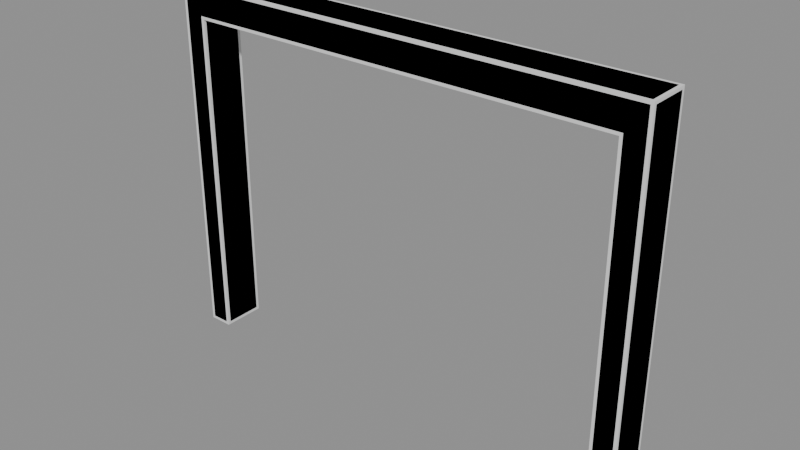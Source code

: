 # Source: BH_Storefront_Frame.blend  (saved by Blender 5.2.44; exported with 4.5.12 LTS)
import bpy
from mathutils import Matrix  # noqa: F401  (used for matrix-valued properties, if any)

bpy.ops.wm.read_factory_settings(use_empty=True)
scene = bpy.context.scene
scene.name = 'Scene'

# ---- materials (node trees are filled in below, after node groups)
mat_bh_concrete_light = bpy.data.materials.new('BH_Concrete_Light')
mat_bh_concrete_light.diffuse_color = (0.4735, 0.4793, 0.4508, 1.0)

# ---- material node trees
mat_bh_concrete_light.use_nodes = True; mat_bh_concrete_light.node_tree.nodes.clear()
_N = mat_bh_concrete_light.node_tree.nodes; _L = mat_bh_concrete_light.node_tree.links
n0 = _N.new('ShaderNodeBsdfPrincipled'); n0.name = 'Principled BSDF'; n0.location = (-200, 100)
n0.inputs[0].default_value = (0.4735, 0.4793, 0.4508, 1.0)
n0.inputs[2].default_value = 0.9
n0.inputs[10].default_value = 0.005
n1 = _N.new('ShaderNodeOutputMaterial'); n1.name = 'Material Output'; n1.location = (200, 100)
_L.new(n0.outputs[0], n1.inputs[0])
n1.is_active_output = True

# ---- meshes
me_bh_storefront_frame_rendermesh = bpy.data.meshes.new('BH_Storefront_Frame_RenderMesh')
me_bh_storefront_frame_rendermesh.from_pydata([(-1.976, -0.156, 0.0), (-1.976, -0.18, 0.024), (-2.0, -0.156, 0.024), (-1.976, -0.18, 2.976), (-1.976, -0.156, 3.0), (-2.0, -0.156, 2.976), (-1.976, 0.156, 0.0), (-2.0, 0.156, 0.024), (-1.976, 0.18, 0.024), (-1.976, 0.156, 3.0), (-1.976, 0.18, 2.976), (-2.0, 0.156, 2.976), (-1.824, -0.156, 0.0), (-1.8, -0.156, 0.024), (-1.824, -0.18, 0.024), (-1.824, -0.156, 3.0), (-1.824, -0.18, 2.976), (-1.8, -0.156, 2.976), (-1.824, 0.156, 0.0), (-1.824, 0.18, 0.024), (-1.8, 0.156, 0.024), (-1.824, 0.156, 3.0), (-1.8, 0.156, 2.976), (-1.824, 0.18, 2.976), (1.824, -0.156, 0.0), (1.824, -0.18, 0.024), (1.8, -0.156, 0.024), (1.824, -0.18, 2.976), (1.824, -0.156, 3.0), (1.8, -0.156, 2.976), (1.824, 0.156, 0.0), (1.8, 0.156, 0.024), (1.824, 0.18, 0.024), (1.824, 0.156, 3.0), (1.824, 0.18, 2.976), (1.8, 0.156, 2.976), (1.976, -0.156, 0.0), (2.0, -0.156, 0.024), (1.976, -0.18, 0.024), (1.976, -0.156, 3.0), (1.976, -0.18, 2.976), (2.0, -0.156, 2.976), (1.976, 0.156, 0.0), (1.976, 0.18, 0.024), (2.0, 0.156, 0.024), (1.976, 0.156, 3.0), (2.0, 0.156, 2.976), (1.976, 0.18, 2.976), (-1.976, -0.156, 2.74), (-1.976, -0.18, 2.764), (-2.0, -0.156, 2.764), (-1.976, -0.18, 2.976), (-1.976, -0.156, 3.0), (-2.0, -0.156, 2.976), (-1.976, 0.156, 2.74), (-2.0, 0.156, 2.764), (-1.976, 0.18, 2.764), (-1.976, 0.156, 3.0), (-1.976, 0.18, 2.976), (-2.0, 0.156, 2.976), (1.976, -0.156, 2.74), (2.0, -0.156, 2.764), (1.976, -0.18, 2.764), (1.976, -0.156, 3.0), (1.976, -0.18, 2.976), (2.0, -0.156, 2.976), (1.976, 0.156, 2.74), (1.976, 0.18, 2.764), (2.0, 0.156, 2.764), (1.976, 0.156, 3.0), (2.0, 0.156, 2.976), (1.976, 0.18, 2.976)], [], [(0, 1, 2), (3, 4, 5), (6, 7, 8), (9, 10, 11), (12, 13, 14), (15, 16, 17), (18, 19, 20), (21, 22, 23), (0, 7, 6), (3, 2, 1), (9, 5, 4), (8, 11, 10), (6, 19, 18), (21, 10, 9), (20, 23, 22), (18, 13, 12), (15, 22, 21), (14, 17, 16), (12, 1, 0), (4, 16, 15), (18, 0, 6), (5, 7, 2), (16, 1, 14), (9, 15, 21), (10, 19, 8), (22, 13, 20), (24, 25, 26), (27, 28, 29), (30, 31, 32), (33, 34, 35), (36, 37, 38), (39, 40, 41), (42, 43, 44), (45, 46, 47), (24, 31, 30), (27, 26, 25), (33, 29, 28), (32, 35, 34), (30, 43, 42), (45, 34, 33), (44, 47, 46), (42, 37, 36), (39, 46, 45), (38, 41, 40), (36, 25, 24), (28, 40, 39), (42, 24, 30), (29, 31, 26), (40, 25, 38), (33, 39, 45), (34, 43, 32), (46, 37, 44), (48, 49, 50), (51, 52, 53), (54, 55, 56), (57, 58, 59), (60, 61, 62), (63, 64, 65), (66, 67, 68), (69, 70, 71), (48, 55, 54), (51, 50, 49), (57, 53, 52), (56, 59, 58), (54, 67, 66), (69, 58, 57), (68, 71, 70), (66, 61, 60), (63, 70, 69), (62, 65, 64), (60, 49, 48), (52, 64, 63), (66, 48, 54), (53, 55, 50), (64, 49, 62), (57, 63, 69), (58, 67, 56), (70, 61, 68), (0, 2, 7), (3, 5, 2), (9, 11, 5), (8, 7, 11), (6, 8, 19), (21, 23, 10), (20, 19, 23), (18, 20, 13), (15, 17, 22), (14, 13, 17), (12, 14, 1), (4, 3, 16), (18, 12, 0), (5, 11, 7), (16, 3, 1), (9, 4, 15), (10, 23, 19), (22, 17, 13), (24, 26, 31), (27, 29, 26), (33, 35, 29), (32, 31, 35), (30, 32, 43), (45, 47, 34), (44, 43, 47), (42, 44, 37), (39, 41, 46), (38, 37, 41), (36, 38, 25), (28, 27, 40), (42, 36, 24), (29, 35, 31), (40, 27, 25), (33, 28, 39), (34, 47, 43), (46, 41, 37), (48, 50, 55), (51, 53, 50), (57, 59, 53), (56, 55, 59), (54, 56, 67), (69, 71, 58), (68, 67, 71), (66, 68, 61), (63, 65, 70), (62, 61, 65), (60, 62, 49), (52, 51, 64), (66, 60, 48), (53, 59, 55), (64, 51, 49), (57, 52, 63), (58, 71, 67), (70, 65, 61)])
_uv = me_bh_storefront_frame_rendermesh.uv_layers.new(name='UVMap')
_uv.uv.foreach_set('vector', [0.155, 0.7333, 0.155, 0.75, 0.125, 0.7333, 0.623, 0.0, 0.625, 0.01667, 0.623, 0.01667, 0.155, 0.5167, 0.125, 0.5167, 0.155, 0.5, 0.625, 0.2489, 0.623, 0.2725, 0.623, 0.2333, 0.345, 0.7333, 0.3765, 0.7333, 0.361, 0.765, 0.64, 0.7567, 0.623, 0.78, 0.623, 0.7375, 0.345, 0.5167, 0.361, 0.485, 0.3765, 0.5167, 0.64, 0.4933, 0.623, 0.5125, 0.623, 0.47, 0.155, 0.7333, 0.125, 0.5167, 0.155, 0.5167, 0.623, 0.0, 0.377, 0.01667, 0.377, 0.0, 0.625, 0.2489, 0.623, 0.01667, 0.625, 0.01667, 0.377, 0.28, 0.623, 0.2333, 0.623, 0.2725, 0.155, 0.5167, 0.361, 0.485, 0.345, 0.5167, 0.64, 0.4933, 0.623, 0.2725, 0.625, 0.2489, 0.3765, 0.5167, 0.623, 0.47, 0.623, 0.5125, 0.345, 0.5167, 0.3765, 0.7333, 0.345, 0.7333, 0.64, 0.7567, 0.623, 0.5125, 0.64, 0.4933, 0.361, 0.765, 0.623, 0.7375, 0.623, 0.78, 0.345, 0.7333, 0.155, 0.75, 0.155, 0.7333, 0.625, 0.97, 0.623, 0.78, 0.64, 0.7567, 0.345, 0.5167, 0.155, 0.7333, 0.155, 0.5167, 0.623, 0.01667, 0.377, 0.2333, 0.377, 0.01667, 0.623, 0.78, 0.377, 0.97, 0.361, 0.765, 0.845, 0.5167, 0.64, 0.7567, 0.64, 0.4933, 0.623, 0.2725, 0.361, 0.485, 0.377, 0.28, 0.623, 0.5125, 0.3765, 0.7333, 0.3765, 0.5167, 0.155, 0.7333, 0.155, 0.75, 0.125, 0.7333, 0.623, 0.0, 0.625, 0.01667, 0.623, 0.01667, 0.155, 0.5167, 0.125, 0.5167, 0.155, 0.5, 0.625, 0.2489, 0.623, 0.2725, 0.623, 0.2333, 0.345, 0.7333, 0.3765, 0.7333, 0.361, 0.765, 0.64, 0.7567, 0.623, 0.78, 0.623, 0.7375, 0.345, 0.5167, 0.361, 0.485, 0.3765, 0.5167, 0.64, 0.4933, 0.623, 0.5125, 0.623, 0.47, 0.155, 0.7333, 0.125, 0.5167, 0.155, 0.5167, 0.623, 0.0, 0.377, 0.01667, 0.377, 0.0, 0.625, 0.2489, 0.623, 0.01667, 0.625, 0.01667, 0.377, 0.28, 0.623, 0.2333, 0.623, 0.2725, 0.155, 0.5167, 0.361, 0.485, 0.345, 0.5167, 0.64, 0.4933, 0.623, 0.2725, 0.625, 0.2489, 0.3765, 0.5167, 0.623, 0.47, 0.623, 0.5125, 0.345, 0.5167, 0.3765, 0.7333, 0.345, 0.7333, 0.64, 0.7567, 0.623, 0.5125, 0.64, 0.4933, 0.361, 0.765, 0.623, 0.7375, 0.623, 0.78, 0.345, 0.7333, 0.155, 0.75, 0.155, 0.7333, 0.625, 0.97, 0.623, 0.78, 0.64, 0.7567, 0.345, 0.5167, 0.155, 0.7333, 0.155, 0.5167, 0.623, 0.01667, 0.377, 0.2333, 0.377, 0.01667, 0.623, 0.78, 0.377, 0.97, 0.361, 0.765, 0.845, 0.5167, 0.64, 0.7567, 0.64, 0.4933, 0.623, 0.2725, 0.361, 0.485, 0.377, 0.28, 0.623, 0.5125, 0.3765, 0.7333, 0.3765, 0.5167, 0.1265, 0.7333, 0.1265, 0.75, 0.125, 0.7333, 0.6019, 0.0, 0.625, 0.01667, 0.6019, 0.01667, 0.1265, 0.5167, 0.125, 0.5167, 0.1265, 0.5, 0.625, 0.2394, 0.6019, 0.2511, 0.6019, 0.2333, 0.3735, 0.7333, 0.3923, 0.7333, 0.3858, 0.7507, 0.6258, 0.7424, 0.6019, 0.7515, 0.6019, 0.7375, 0.3735, 0.5167, 0.3858, 0.4992, 0.3923, 0.5167, 0.6258, 0.5076, 0.6019, 0.5125, 0.6019, 0.4985, 0.1265, 0.7333, 0.125, 0.5167, 0.1265, 0.5167, 0.6019, 0.0, 0.3981, 0.01667, 0.3981, 0.0, 0.625, 0.2394, 0.6019, 0.01667, 0.625, 0.01667, 0.3981, 0.2515, 0.6019, 0.2333, 0.6019, 0.2511, 0.1265, 0.5167, 0.3858, 0.4992, 0.3735, 0.5167, 0.6258, 0.5076, 0.6019, 0.2511, 0.625, 0.2394, 0.3923, 0.5167, 0.6019, 0.4985, 0.6019, 0.5125, 0.3735, 0.5167, 0.3923, 0.7333, 0.3735, 0.7333, 0.6258, 0.7424, 0.6019, 0.5125, 0.6258, 0.5076, 0.3858, 0.7507, 0.6019, 0.7375, 0.6019, 0.7515, 0.3735, 0.7333, 0.1265, 0.75, 0.1265, 0.7333, 0.625, 0.9985, 0.6019, 0.7515, 0.6258, 0.7424, 0.3735, 0.5167, 0.1265, 0.7333, 0.1265, 0.5167, 0.6019, 0.01667, 0.3981, 0.2333, 0.3981, 0.01667, 0.6019, 0.7515, 0.3981, 0.9985, 0.3858, 0.7507, 0.8735, 0.5167, 0.6258, 0.7424, 0.6258, 0.5076, 0.6019, 0.2511, 0.3858, 0.4992, 0.3981, 0.2515, 0.6019, 0.5125, 0.3923, 0.7333, 0.3923, 0.5167, 0.155, 0.7333, 0.125, 0.7333, 0.125, 0.5167, 0.623, 0.0, 0.623, 0.01667, 0.377, 0.01667, 0.625, 0.2489, 0.623, 0.2333, 0.623, 0.01667, 0.377, 0.28, 0.377, 0.2333, 0.623, 0.2333, 0.155, 0.5167, 0.155, 0.5, 0.361, 0.485, 0.64, 0.4933, 0.623, 0.47, 0.623, 0.2725, 0.3765, 0.5167, 0.361, 0.485, 0.623, 0.47, 0.345, 0.5167, 0.3765, 0.5167, 0.3765, 0.7333, 0.64, 0.7567, 0.623, 0.7375, 0.623, 0.5125, 0.361, 0.765, 0.3765, 0.7333, 0.623, 0.7375, 0.345, 0.7333, 0.361, 0.765, 0.155, 0.75, 0.625, 0.97, 0.623, 0.97, 0.623, 0.78, 0.345, 0.5167, 0.345, 0.7333, 0.155, 0.7333, 0.623, 0.01667, 0.623, 0.2333, 0.377, 0.2333, 0.623, 0.78, 0.623, 0.97, 0.377, 0.97, 0.845, 0.5167, 0.845, 0.7333, 0.64, 0.7567, 0.623, 0.2725, 0.623, 0.47, 0.361, 0.485, 0.623, 0.5125, 0.623, 0.7375, 0.3765, 0.7333, 0.155, 0.7333, 0.125, 0.7333, 0.125, 0.5167, 0.623, 0.0, 0.623, 0.01667, 0.377, 0.01667, 0.625, 0.2489, 0.623, 0.2333, 0.623, 0.01667, 0.377, 0.28, 0.377, 0.2333, 0.623, 0.2333, 0.155, 0.5167, 0.155, 0.5, 0.361, 0.485, 0.64, 0.4933, 0.623, 0.47, 0.623, 0.2725, 0.3765, 0.5167, 0.361, 0.485, 0.623, 0.47, 0.345, 0.5167, 0.3765, 0.5167, 0.3765, 0.7333, 0.64, 0.7567, 0.623, 0.7375, 0.623, 0.5125, 0.361, 0.765, 0.3765, 0.7333, 0.623, 0.7375, 0.345, 0.7333, 0.361, 0.765, 0.155, 0.75, 0.625, 0.97, 0.623, 0.97, 0.623, 0.78, 0.345, 0.5167, 0.345, 0.7333, 0.155, 0.7333, 0.623, 0.01667, 0.623, 0.2333, 0.377, 0.2333, 0.623, 0.78, 0.623, 0.97, 0.377, 0.97, 0.845, 0.5167, 0.845, 0.7333, 0.64, 0.7567, 0.623, 0.2725, 0.623, 0.47, 0.361, 0.485, 0.623, 0.5125, 0.623, 0.7375, 0.3765, 0.7333, 0.1265, 0.7333, 0.125, 0.7333, 0.125, 0.5167, 0.6019, 0.0, 0.6019, 0.01667, 0.3981, 0.01667, 0.625, 0.2394, 0.6019, 0.2333, 0.6019, 0.01667, 0.3981, 0.2515, 0.3981, 0.2333, 0.6019, 0.2333, 0.1265, 0.5167, 0.1265, 0.5, 0.3858, 0.4992, 0.6258, 0.5076, 0.6019, 0.4985, 0.6019, 0.2511, 0.3923, 0.5167, 0.3858, 0.4992, 0.6019, 0.4985, 0.3735, 0.5167, 0.3923, 0.5167, 0.3923, 0.7333, 0.6258, 0.7424, 0.6019, 0.7375, 0.6019, 0.5125, 0.3858, 0.7507, 0.3923, 0.7333, 0.6019, 0.7375, 0.3735, 0.7333, 0.3858, 0.7507, 0.1265, 0.75, 0.625, 0.9985, 0.6019, 0.9985, 0.6019, 0.7515, 0.3735, 0.5167, 0.3735, 0.7333, 0.1265, 0.7333, 0.6019, 0.01667, 0.6019, 0.2333, 0.3981, 0.2333, 0.6019, 0.7515, 0.6019, 0.9985, 0.3981, 0.9985, 0.8735, 0.5167, 0.8735, 0.7333, 0.6258, 0.7424, 0.6019, 0.2511, 0.6019, 0.4985, 0.3858, 0.4992, 0.6019, 0.5125, 0.6019, 0.7375, 0.3923, 0.7333])
me_bh_storefront_frame_rendermesh.materials.append(mat_bh_concrete_light)
me_bh_storefront_frame_rendermesh.update()
me_bh_storefront_frame_col_00_convcolonly = bpy.data.meshes.new('BH_Storefront_Frame_COL_00-convcolonly')
me_bh_storefront_frame_col_00_convcolonly.from_pydata([(-2.0, -0.18, 0.0), (-2.0, -0.18, 3.0), (-2.0, 0.18, 0.0), (-2.0, 0.18, 3.0), (-1.8, -0.18, 0.0), (-1.8, -0.18, 3.0), (-1.8, 0.18, 0.0), (-1.8, 0.18, 3.0)], [], [(0, 1, 3, 2), (2, 3, 7, 6), (6, 7, 5, 4), (4, 5, 1, 0), (2, 6, 4, 0), (7, 3, 1, 5)])
_uv = me_bh_storefront_frame_col_00_convcolonly.uv_layers.new(name='UVMap')
_uv.uv.foreach_set('vector', [0.375, 0.0, 0.625, 0.0, 0.625, 0.25, 0.375, 0.25, 0.375, 0.25, 0.625, 0.25, 0.625, 0.5, 0.375, 0.5, 0.375, 0.5, 0.625, 0.5, 0.625, 0.75, 0.375, 0.75, 0.375, 0.75, 0.625, 0.75, 0.625, 1.0, 0.375, 1.0, 0.125, 0.5, 0.375, 0.5, 0.375, 0.75, 0.125, 0.75, 0.625, 0.5, 0.875, 0.5, 0.875, 0.75, 0.625, 0.75])
me_bh_storefront_frame_col_00_convcolonly.update()
me_bh_storefront_frame_col_01_convcolonly = bpy.data.meshes.new('BH_Storefront_Frame_COL_01-convcolonly')
me_bh_storefront_frame_col_01_convcolonly.from_pydata([(1.8, -0.18, 0.0), (1.8, -0.18, 3.0), (1.8, 0.18, 0.0), (1.8, 0.18, 3.0), (2.0, -0.18, 0.0), (2.0, -0.18, 3.0), (2.0, 0.18, 0.0), (2.0, 0.18, 3.0)], [], [(0, 1, 3, 2), (2, 3, 7, 6), (6, 7, 5, 4), (4, 5, 1, 0), (2, 6, 4, 0), (7, 3, 1, 5)])
_uv = me_bh_storefront_frame_col_01_convcolonly.uv_layers.new(name='UVMap')
_uv.uv.foreach_set('vector', [0.375, 0.0, 0.625, 0.0, 0.625, 0.25, 0.375, 0.25, 0.375, 0.25, 0.625, 0.25, 0.625, 0.5, 0.375, 0.5, 0.375, 0.5, 0.625, 0.5, 0.625, 0.75, 0.375, 0.75, 0.375, 0.75, 0.625, 0.75, 0.625, 1.0, 0.375, 1.0, 0.125, 0.5, 0.375, 0.5, 0.375, 0.75, 0.125, 0.75, 0.625, 0.5, 0.875, 0.5, 0.875, 0.75, 0.625, 0.75])
me_bh_storefront_frame_col_01_convcolonly.update()
me_bh_storefront_frame_col_02_convcolonly = bpy.data.meshes.new('BH_Storefront_Frame_COL_02-convcolonly')
me_bh_storefront_frame_col_02_convcolonly.from_pydata([(-1.8, -0.18, 2.74), (-1.8, -0.18, 3.0), (-1.8, 0.18, 2.74), (-1.8, 0.18, 3.0), (1.8, -0.18, 2.74), (1.8, -0.18, 3.0), (1.8, 0.18, 2.74), (1.8, 0.18, 3.0)], [], [(0, 1, 3, 2), (2, 3, 7, 6), (6, 7, 5, 4), (4, 5, 1, 0), (2, 6, 4, 0), (7, 3, 1, 5)])
_uv = me_bh_storefront_frame_col_02_convcolonly.uv_layers.new(name='UVMap')
_uv.uv.foreach_set('vector', [0.375, 0.0, 0.625, 0.0, 0.625, 0.25, 0.375, 0.25, 0.375, 0.25, 0.625, 0.25, 0.625, 0.5, 0.375, 0.5, 0.375, 0.5, 0.625, 0.5, 0.625, 0.75, 0.375, 0.75, 0.375, 0.75, 0.625, 0.75, 0.625, 1.0, 0.375, 1.0, 0.125, 0.5, 0.375, 0.5, 0.375, 0.75, 0.125, 0.75, 0.625, 0.5, 0.875, 0.5, 0.875, 0.75, 0.625, 0.75])
me_bh_storefront_frame_col_02_convcolonly.update()

# ---- objects
ob_bh_storefront_frame_rendermesh = bpy.data.objects.new('BH_Storefront_Frame_RenderMesh', me_bh_storefront_frame_rendermesh)
ob_bh_storefront_frame_col_00_convcolonly = bpy.data.objects.new('BH_Storefront_Frame_COL_00-convcolonly', me_bh_storefront_frame_col_00_convcolonly)
ob_bh_storefront_frame_col_01_convcolonly = bpy.data.objects.new('BH_Storefront_Frame_COL_01-convcolonly', me_bh_storefront_frame_col_01_convcolonly)
ob_bh_storefront_frame_col_02_convcolonly = bpy.data.objects.new('BH_Storefront_Frame_COL_02-convcolonly', me_bh_storefront_frame_col_02_convcolonly)
ob_bh_storefront_frame = bpy.data.objects.new('BH_Storefront_Frame', None)

# ---- transforms, parenting, visibility, modifiers, constraints
ob_bh_storefront_frame_rendermesh.parent = ob_bh_storefront_frame
ob_bh_storefront_frame_rendermesh.location = (0.0, 0.0, 0.0)
ob_bh_storefront_frame_col_00_convcolonly.parent = ob_bh_storefront_frame
ob_bh_storefront_frame_col_00_convcolonly.location = (0.0, 0.0, 0.0)
ob_bh_storefront_frame_col_01_convcolonly.parent = ob_bh_storefront_frame
ob_bh_storefront_frame_col_01_convcolonly.location = (0.0, 0.0, 0.0)
ob_bh_storefront_frame_col_02_convcolonly.parent = ob_bh_storefront_frame
ob_bh_storefront_frame_col_02_convcolonly.location = (0.0, 0.0, 0.0)
ob_bh_storefront_frame.location = (0.0, 0.0, 0.0)

# ---- collection membership
scene.collection.objects.link(ob_bh_storefront_frame_rendermesh)
scene.collection.objects.link(ob_bh_storefront_frame_col_00_convcolonly)
scene.collection.objects.link(ob_bh_storefront_frame_col_01_convcolonly)
scene.collection.objects.link(ob_bh_storefront_frame_col_02_convcolonly)
scene.collection.objects.link(ob_bh_storefront_frame)

# ---- scene / render settings (as saved in the file)
scene.frame_start = 1; scene.frame_end = 250; scene.frame_set(1)
scene.render.engine = 'BLENDER_EEVEE_NEXT'
scene.render.bake_bias = 0.0
scene.render.bake_samples = 0
scene.render.compositor_device = 'GPU'
scene.eevee.use_volume_custom_range = False
scene.eevee.fast_gi_thickness_near = 0.1
scene.eevee.fast_gi_thickness_far = 0.0
scene.eevee.ray_tracing_options.screen_trace_thickness = 0.1
bpy.context.view_layer.update()

# ---- added for rendering (the .blend has no active camera and no usable light): camera, sun + grey world if the file has none
cam_auto = bpy.data.cameras.new('AutoCamera')
cam_auto.lens = 50.0
cam_auto.sensor_width = 36.0
cam_auto.clip_end = 1000.0
ob_auto_camera = bpy.data.objects.new('AutoCamera', cam_auto)
scene.collection.objects.link(ob_auto_camera)
ob_auto_camera.location = (4.6381, -5.56572, 5.21048)
ob_auto_camera.rotation_euler = (1.09748, -7.21219e-08, 0.694738)
scene.camera = ob_auto_camera
light_auto_sun = bpy.data.lights.new('AutoSun', 'SUN')
light_auto_sun.energy = 3.0
light_auto_sun.angle = 0.0523599
ob_auto_sun = bpy.data.objects.new('AutoSun', light_auto_sun)
scene.collection.objects.link(ob_auto_sun)
ob_auto_sun.rotation_euler = (0.872665, 0.174533, 0.523599)
if scene.world is None:
    world_auto = bpy.data.worlds.new('AutoWorld')
    world_auto.color = (0.3, 0.3, 0.3)
    scene.world = world_auto
bpy.context.view_layer.update()
